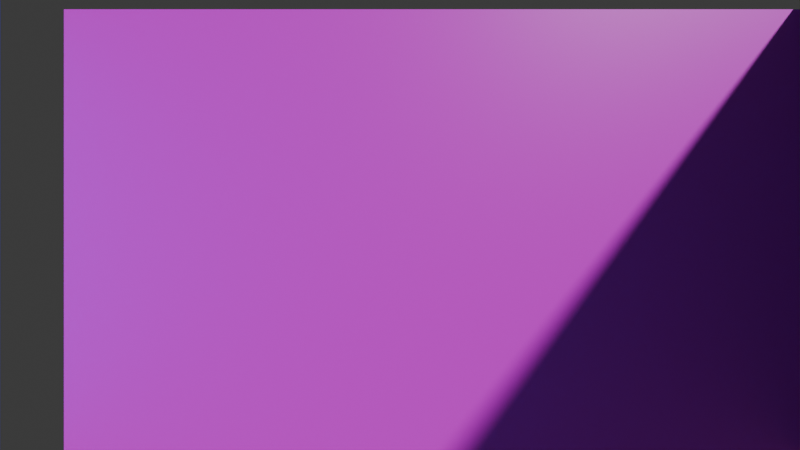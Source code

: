 # Source: scene.blend  (saved by Blender 5.2.44; exported with 4.5.12 LTS)
import bpy
from mathutils import Matrix  # noqa: F401  (used for matrix-valued properties, if any)

bpy.ops.wm.read_factory_settings(use_empty=True)
scene = bpy.context.scene
scene.name = 'Scene'

# ---- collections
col_collection = bpy.data.collections.new('Collection'); scene.collection.children.link(col_collection)

# ---- images (referenced by path relative to the original .blend; pixels are not part of the script)
import os
ASSET_DIR = os.environ.get("B2B_ASSET_DIR", "")  # directory of the original .blend (textures are referenced by path, not embedded)
HERE = os.path.dirname(os.path.abspath(__file__))  # packed textures are extracted next to this script under _unpacked/

def load_image(name, relpath, width, height, colorspace="sRGB"):
    """Load a texture the original file referenced (path relative to the .blend, or extracted next to this script)."""
    p = next((c for c in (os.path.join(HERE, relpath), os.path.join(ASSET_DIR, relpath)) if relpath and os.path.exists(c)), "")
    if p:
        img = bpy.data.images.load(p, check_existing=True)
        img.name = name
    else:  # same state as the original file: an image datablock whose file is absent (Cycles renders it pink)
        img = bpy.data.images.new(name, width, height)
        img.source = "FILE"
        img.filepath = "//" + (relpath or name)
    img.colorspace_settings.name = colorspace
    return img
img_palace_background_jpg = load_image('palace_background.jpg', 'textures/palace_background.jpg', 1024, 1024, 'sRGB')

# ---- materials (node trees are filled in below, after node groups)
mat_material_001 = bpy.data.materials.new('Material.001')
mat_blue_mat = bpy.data.materials.new('Blue_Mat')
mat_green_mat = bpy.data.materials.new('Green_Mat')

# ---- material node trees
mat_material_001.use_nodes = True; mat_material_001.node_tree.nodes.clear()
_N = mat_material_001.node_tree.nodes; _L = mat_material_001.node_tree.links
n0 = _N.new('ShaderNodeBsdfPrincipled'); n0.name = 'Principled BSDF'; n0.location = (-200, 100)
n0.inputs[10].default_value = 0.005
n1 = _N.new('ShaderNodeOutputMaterial'); n1.name = 'Material Output'; n1.location = (200, 100)
n2 = _N.new('ShaderNodeTexImage'); n2.name = 'Image Texture'; n2.location = (-493, 87)
n2.image = img_palace_background_jpg
_L.new(n0.outputs[0], n1.inputs[0])
_L.new(n2.outputs[0], n0.inputs[0])
n1.is_active_output = True
mat_blue_mat.use_nodes = True; mat_blue_mat.node_tree.nodes.clear()
_N = mat_blue_mat.node_tree.nodes; _L = mat_blue_mat.node_tree.links
n0 = _N.new('ShaderNodeBsdfPrincipled'); n0.name = 'Principled BSDF'; n0.location = (-200, 100)
n0.inputs[0].default_value = (0.0, 0.0, 1.0, 1.0)
n0.inputs[10].default_value = 0.005
n1 = _N.new('ShaderNodeOutputMaterial'); n1.name = 'Material Output'; n1.location = (200, 100)
_L.new(n0.outputs[0], n1.inputs[0])
n1.is_active_output = True
mat_green_mat.use_nodes = True; mat_green_mat.node_tree.nodes.clear()
_N = mat_green_mat.node_tree.nodes; _L = mat_green_mat.node_tree.links
n0 = _N.new('ShaderNodeBsdfPrincipled'); n0.name = 'Principled BSDF'; n0.location = (-200, 100)
n0.inputs[0].default_value = (0.0, 1.0, 0.0, 1.0)
n0.inputs[10].default_value = 0.005
n1 = _N.new('ShaderNodeOutputMaterial'); n1.name = 'Material Output'; n1.location = (200, 100)
_L.new(n0.outputs[0], n1.inputs[0])
n1.is_active_output = True

# ---- world
world_world = bpy.data.worlds.new('World'); scene.world = world_world
world_world.use_nodes = True; world_world.node_tree.nodes.clear()
_N = world_world.node_tree.nodes; _L = world_world.node_tree.links
n0 = _N.new('ShaderNodeOutputWorld'); n0.name = 'World Output'; n0.location = (200, 100)
n1 = _N.new('ShaderNodeBackground'); n1.name = 'Background'; n1.location = (-200, 100)
n1.inputs[0].default_value = (0.05088, 0.05088, 0.05088, 1.0)
_L.new(n1.outputs[0], n0.inputs[0])
n0.is_active_output = True
world_world.color = (0.05088, 0.05088, 0.05088)
world_world.sun_shadow_jitter_overblur = 0.0

# ---- cameras
cam_camera_front_021 = bpy.data.cameras.new('Camera_Front.021')
cam_camera_front_021.lens = 18.0
cam_camera_left_016 = bpy.data.cameras.new('Camera_Left.016')
cam_camera_left_016.lens = 37.0
cam_camera_right_016 = bpy.data.cameras.new('Camera_Right.016')
cam_camera_right_016.lens = 37.0

# ---- meshes
me_plane_073 = bpy.data.meshes.new('Plane.073')
me_plane_073.from_pydata([(-0.5, -0.5, 0.0), (0.5, -0.5, 0.0), (-0.5, 0.5, 0.0), (0.5, 0.5, 0.0)], [], [(0, 1, 3, 2)])
_uv = me_plane_073.uv_layers.new(name='UVMap')
_uv.uv.foreach_set('vector', [0.0, 0.0, 1.0, 0.0, 1.0, 1.0, 0.0, 1.0])
me_plane_073.materials.append(mat_material_001)
me_plane_073.update()
me_plane_074 = bpy.data.meshes.new('Plane.074')
me_plane_074.from_pydata([(-0.5, -0.5, 0.0), (0.5, -0.5, 0.0), (-0.5, 0.5, 0.0), (0.5, 0.5, 0.0)], [], [(0, 1, 3, 2)])
_uv = me_plane_074.uv_layers.new(name='UVMap')
_uv.uv.foreach_set('vector', [0.0, 0.0, 1.0, 0.0, 1.0, 1.0, 0.0, 1.0])
me_plane_074.materials.append(mat_blue_mat)
me_plane_074.update()
me_plane_075 = bpy.data.meshes.new('Plane.075')
me_plane_075.from_pydata([(-0.5, -0.5, 0.0), (0.5, -0.5, 0.0), (-0.5, 0.5, 0.0), (0.5, 0.5, 0.0)], [], [(0, 1, 3, 2)])
_uv = me_plane_075.uv_layers.new(name='UVMap')
_uv.uv.foreach_set('vector', [0.0, 0.0, 1.0, 0.0, 1.0, 1.0, 0.0, 1.0])
me_plane_075.materials.append(mat_green_mat)
me_plane_075.update()

# ---- objects
ob_front_wall = bpy.data.objects.new('Front_Wall', me_plane_073)
ob_left_wall = bpy.data.objects.new('Left_Wall', me_plane_074)
ob_right_wall = bpy.data.objects.new('Right_Wall', me_plane_075)
ob_camera_front = bpy.data.objects.new('Camera_Front', cam_camera_front_021)
ob_camera_left = bpy.data.objects.new('Camera_Left', cam_camera_left_016)
ob_camera_right = bpy.data.objects.new('Camera_Right', cam_camera_right_016)

# ---- transforms, parenting, visibility, modifiers, constraints
ob_front_wall.location = (1.278, 8.0, 4.316)
ob_front_wall.rotation_euler = (1.571, 0.0, 0.0)
ob_front_wall.scale = (16.0, 9.0, 1.0)
ob_left_wall.location = (-8.0, 0.0, 4.5)
ob_left_wall.rotation_euler = (1.571, 0.0, 1.571)
ob_left_wall.scale = (16.0, 9.0, 1.0)
ob_right_wall.location = (8.0, 0.0, 4.5)
ob_right_wall.rotation_euler = (1.571, 0.0, -1.571)
ob_right_wall.scale = (16.0, 9.0, 1.0)
ob_camera_front.location = (0.0, 0.0, 4.5)
ob_camera_front.rotation_euler = (1.571, 0.0, 0.0)
ob_camera_left.location = (0.0, 0.0, 4.5)
ob_camera_left.rotation_euler = (1.571, 0.0, 1.571)
ob_camera_right.location = (0.0, 0.0, 4.5)
ob_camera_right.rotation_euler = (1.571, 0.0, -1.571)

# ---- collection membership
col_collection.objects.link(ob_front_wall)
col_collection.objects.link(ob_left_wall)
col_collection.objects.link(ob_right_wall)
col_collection.objects.link(ob_camera_front)
col_collection.objects.link(ob_camera_left)
col_collection.objects.link(ob_camera_right)

# ---- scene / render settings (as saved in the file)
scene.camera = ob_camera_front
scene.frame_start = 1; scene.frame_end = 250; scene.frame_set(1)
scene.render.engine = 'CYCLES'
scene.render.resolution_x = 480
scene.render.resolution_y = 270
scene.render.bake_bias = 0.0
scene.render.bake_samples = 0
scene.render.compositor_device = 'GPU'
scene.cycles.use_denoising = False
scene.cycles.samples = 16
scene.eevee.use_volume_custom_range = False
scene.eevee.fast_gi_thickness_near = 0.1
scene.eevee.fast_gi_thickness_far = 0.0
scene.eevee.ray_tracing_options.screen_trace_thickness = 0.1
bpy.context.view_layer.update()

# ---- added for rendering (the .blend has no usable light): sun
light_auto_sun = bpy.data.lights.new('AutoSun', 'SUN')
light_auto_sun.energy = 3.0
light_auto_sun.angle = 0.0523599
ob_auto_sun = bpy.data.objects.new('AutoSun', light_auto_sun)
scene.collection.objects.link(ob_auto_sun)
ob_auto_sun.rotation_euler = (0.872665, 0.174533, 0.523599)
bpy.context.view_layer.update()
